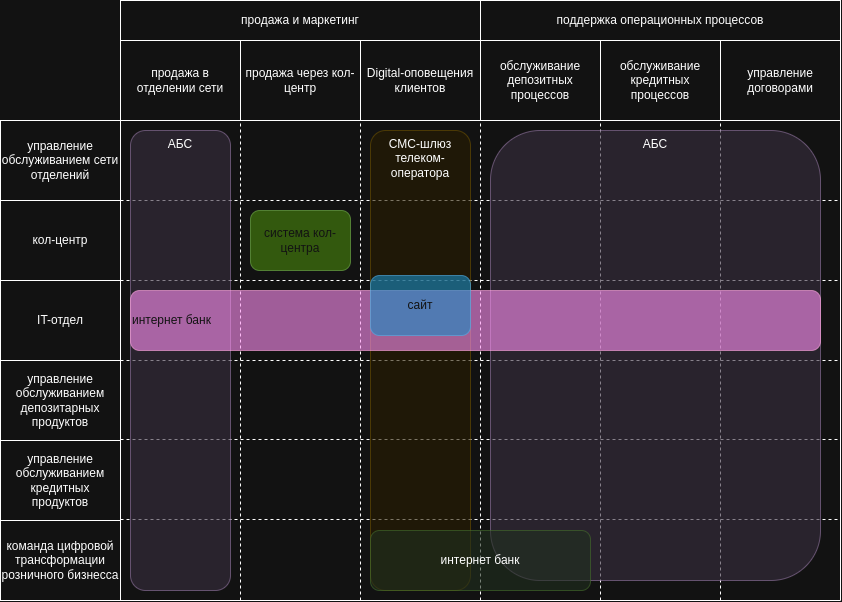

The diagram above was exported from draw.io. Its source (the exported page's mxGraphModel, read from the mxfile embedded in the PNG):
<mxGraphModel dx="1426" dy="812" grid="1" gridSize="10" guides="1" tooltips="1" connect="1" arrows="1" fold="1" page="1" pageScale="1" pageWidth="827" pageHeight="1169" math="0" shadow="0">
  <root>
    <mxCell id="0" />
    <mxCell id="1" parent="0" />
    <mxCell id="BG2OtP-4IIxvRgWAC536-40" value="продажа и маркетинг" style="rounded=0;whiteSpace=wrap;html=1;" parent="1" vertex="1">
      <mxGeometry x="160" y="80" width="360" height="40" as="geometry" />
    </mxCell>
    <mxCell id="BG2OtP-4IIxvRgWAC536-41" value="продажа в отделении сети" style="rounded=0;whiteSpace=wrap;html=1;" parent="1" vertex="1">
      <mxGeometry x="160" y="120" width="120" height="80" as="geometry" />
    </mxCell>
    <mxCell id="BG2OtP-4IIxvRgWAC536-42" value="продажа через кол-центр" style="rounded=0;whiteSpace=wrap;html=1;" parent="1" vertex="1">
      <mxGeometry x="280" y="120" width="120" height="80" as="geometry" />
    </mxCell>
    <mxCell id="BG2OtP-4IIxvRgWAC536-43" value="Digital-оповещения клиентов" style="rounded=0;whiteSpace=wrap;html=1;" parent="1" vertex="1">
      <mxGeometry x="400" y="120" width="120" height="80" as="geometry" />
    </mxCell>
    <mxCell id="BG2OtP-4IIxvRgWAC536-44" value="поддержка операционных процессов" style="rounded=0;whiteSpace=wrap;html=1;" parent="1" vertex="1">
      <mxGeometry x="520" y="80" width="360" height="40" as="geometry" />
    </mxCell>
    <mxCell id="BG2OtP-4IIxvRgWAC536-45" value="обслуживание депозитных процессов" style="rounded=0;whiteSpace=wrap;html=1;" parent="1" vertex="1">
      <mxGeometry x="520" y="120" width="120" height="80" as="geometry" />
    </mxCell>
    <mxCell id="BG2OtP-4IIxvRgWAC536-46" value="обслуживание кредитных процессов" style="rounded=0;whiteSpace=wrap;html=1;" parent="1" vertex="1">
      <mxGeometry x="640" y="120" width="120" height="80" as="geometry" />
    </mxCell>
    <mxCell id="BG2OtP-4IIxvRgWAC536-47" value="управление договорами" style="rounded=0;whiteSpace=wrap;html=1;" parent="1" vertex="1">
      <mxGeometry x="760" y="120" width="120" height="80" as="geometry" />
    </mxCell>
    <mxCell id="BG2OtP-4IIxvRgWAC536-48" value="управление обслуживанием сети отделений" style="rounded=0;whiteSpace=wrap;html=1;" parent="1" vertex="1">
      <mxGeometry x="40" y="200" width="120" height="80" as="geometry" />
    </mxCell>
    <mxCell id="BG2OtP-4IIxvRgWAC536-49" value="кол-центр" style="rounded=0;whiteSpace=wrap;html=1;" parent="1" vertex="1">
      <mxGeometry x="40" y="280" width="120" height="80" as="geometry" />
    </mxCell>
    <mxCell id="BG2OtP-4IIxvRgWAC536-50" value="управление обслуживанием депозитарных продуктов" style="rounded=0;whiteSpace=wrap;html=1;" parent="1" vertex="1">
      <mxGeometry x="40" y="440" width="120" height="80" as="geometry" />
    </mxCell>
    <mxCell id="BG2OtP-4IIxvRgWAC536-51" value="IT-отдел" style="rounded=0;whiteSpace=wrap;html=1;" parent="1" vertex="1">
      <mxGeometry x="40" y="360" width="120" height="80" as="geometry" />
    </mxCell>
    <mxCell id="BG2OtP-4IIxvRgWAC536-52" value="команда цифровой трансформации розничного бизнесса" style="rounded=0;whiteSpace=wrap;html=1;" parent="1" vertex="1">
      <mxGeometry x="40" y="600" width="120" height="80" as="geometry" />
    </mxCell>
    <mxCell id="BG2OtP-4IIxvRgWAC536-53" value="управление обслуживанием кредитных продуктов" style="rounded=0;whiteSpace=wrap;html=1;" parent="1" vertex="1">
      <mxGeometry x="40" y="520" width="120" height="80" as="geometry" />
    </mxCell>
    <mxCell id="BG2OtP-4IIxvRgWAC536-55" value="" style="endArrow=none;html=1;rounded=0;entryX=0;entryY=1;entryDx=0;entryDy=0;dashed=1;" parent="1" target="BG2OtP-4IIxvRgWAC536-42" edge="1">
      <mxGeometry width="50" height="50" relative="1" as="geometry">
        <mxPoint x="280" y="680" as="sourcePoint" />
        <mxPoint x="440" y="400" as="targetPoint" />
      </mxGeometry>
    </mxCell>
    <mxCell id="BG2OtP-4IIxvRgWAC536-56" value="" style="endArrow=none;html=1;rounded=0;entryX=0;entryY=1;entryDx=0;entryDy=0;dashed=1;" parent="1" edge="1">
      <mxGeometry width="50" height="50" relative="1" as="geometry">
        <mxPoint x="400" y="680" as="sourcePoint" />
        <mxPoint x="400" y="200" as="targetPoint" />
      </mxGeometry>
    </mxCell>
    <mxCell id="BG2OtP-4IIxvRgWAC536-58" value="" style="endArrow=none;html=1;rounded=0;entryX=0;entryY=1;entryDx=0;entryDy=0;dashed=1;" parent="1" edge="1">
      <mxGeometry width="50" height="50" relative="1" as="geometry">
        <mxPoint x="520" y="680" as="sourcePoint" />
        <mxPoint x="520" y="200" as="targetPoint" />
      </mxGeometry>
    </mxCell>
    <mxCell id="BG2OtP-4IIxvRgWAC536-59" value="" style="endArrow=none;html=1;rounded=0;entryX=0;entryY=1;entryDx=0;entryDy=0;dashed=1;" parent="1" edge="1">
      <mxGeometry width="50" height="50" relative="1" as="geometry">
        <mxPoint x="640" y="680" as="sourcePoint" />
        <mxPoint x="640" y="200" as="targetPoint" />
      </mxGeometry>
    </mxCell>
    <mxCell id="BG2OtP-4IIxvRgWAC536-60" value="" style="endArrow=none;html=1;rounded=0;entryX=0;entryY=1;entryDx=0;entryDy=0;dashed=1;" parent="1" edge="1">
      <mxGeometry width="50" height="50" relative="1" as="geometry">
        <mxPoint x="760" y="680" as="sourcePoint" />
        <mxPoint x="760" y="200" as="targetPoint" />
      </mxGeometry>
    </mxCell>
    <mxCell id="BG2OtP-4IIxvRgWAC536-63" value="" style="endArrow=none;html=1;rounded=0;entryX=0;entryY=1;entryDx=0;entryDy=0;" parent="1" edge="1">
      <mxGeometry width="50" height="50" relative="1" as="geometry">
        <mxPoint x="880" y="680" as="sourcePoint" />
        <mxPoint x="880" y="200" as="targetPoint" />
      </mxGeometry>
    </mxCell>
    <mxCell id="BG2OtP-4IIxvRgWAC536-64" value="" style="endArrow=none;html=1;rounded=0;exitX=1;exitY=0;exitDx=0;exitDy=0;dashed=1;" parent="1" source="BG2OtP-4IIxvRgWAC536-49" edge="1">
      <mxGeometry width="50" height="50" relative="1" as="geometry">
        <mxPoint x="390" y="440" as="sourcePoint" />
        <mxPoint x="880" y="280" as="targetPoint" />
      </mxGeometry>
    </mxCell>
    <mxCell id="BG2OtP-4IIxvRgWAC536-65" value="" style="endArrow=none;html=1;rounded=0;exitX=1;exitY=0;exitDx=0;exitDy=0;dashed=1;" parent="1" edge="1">
      <mxGeometry width="50" height="50" relative="1" as="geometry">
        <mxPoint x="160" y="360" as="sourcePoint" />
        <mxPoint x="880" y="360" as="targetPoint" />
      </mxGeometry>
    </mxCell>
    <mxCell id="BG2OtP-4IIxvRgWAC536-66" value="" style="endArrow=none;html=1;rounded=0;exitX=1;exitY=0;exitDx=0;exitDy=0;dashed=1;" parent="1" edge="1">
      <mxGeometry width="50" height="50" relative="1" as="geometry">
        <mxPoint x="160" y="440" as="sourcePoint" />
        <mxPoint x="880" y="440" as="targetPoint" />
      </mxGeometry>
    </mxCell>
    <mxCell id="BG2OtP-4IIxvRgWAC536-67" value="" style="endArrow=none;html=1;rounded=0;exitX=1;exitY=0;exitDx=0;exitDy=0;dashed=1;" parent="1" edge="1">
      <mxGeometry width="50" height="50" relative="1" as="geometry">
        <mxPoint x="160" y="519" as="sourcePoint" />
        <mxPoint x="880" y="519" as="targetPoint" />
      </mxGeometry>
    </mxCell>
    <mxCell id="BG2OtP-4IIxvRgWAC536-68" value="" style="endArrow=none;html=1;rounded=0;exitX=1;exitY=0;exitDx=0;exitDy=0;dashed=1;" parent="1" edge="1">
      <mxGeometry width="50" height="50" relative="1" as="geometry">
        <mxPoint x="160" y="599" as="sourcePoint" />
        <mxPoint x="880" y="599" as="targetPoint" />
      </mxGeometry>
    </mxCell>
    <mxCell id="BG2OtP-4IIxvRgWAC536-69" value="" style="endArrow=none;html=1;rounded=0;exitX=1;exitY=0;exitDx=0;exitDy=0;" parent="1" edge="1">
      <mxGeometry width="50" height="50" relative="1" as="geometry">
        <mxPoint x="160" y="680" as="sourcePoint" />
        <mxPoint x="880" y="680" as="targetPoint" />
      </mxGeometry>
    </mxCell>
    <mxCell id="BG2OtP-4IIxvRgWAC536-70" value="система кол-центра" style="rounded=1;whiteSpace=wrap;html=1;fillColor=#60a917;fontColor=#ffffff;strokeColor=#2D7600;opacity=60;" parent="1" vertex="1">
      <mxGeometry x="290" y="290" width="100" height="60" as="geometry" />
    </mxCell>
    <mxCell id="BG2OtP-4IIxvRgWAC536-71" value="АБС" style="rounded=1;whiteSpace=wrap;html=1;fillColor=#e1d5e7;strokeColor=#9673a6;verticalAlign=top;opacity=60;" parent="1" vertex="1">
      <mxGeometry x="530" y="210" width="330" height="450" as="geometry" />
    </mxCell>
    <mxCell id="BG2OtP-4IIxvRgWAC536-72" value="СМС-шлюз телеком-оператора" style="rounded=1;whiteSpace=wrap;html=1;fillColor=#fff2cc;strokeColor=#d6b656;verticalAlign=top;opacity=60;" parent="1" vertex="1">
      <mxGeometry x="410" y="210" width="100" height="460" as="geometry" />
    </mxCell>
    <mxCell id="BG2OtP-4IIxvRgWAC536-76" value="интернет банк" style="rounded=1;whiteSpace=wrap;html=1;fillColor=#d5e8d4;strokeColor=#82b366;opacity=60;" parent="1" vertex="1">
      <mxGeometry x="410" y="610" width="220" height="60" as="geometry" />
    </mxCell>
    <mxCell id="BG2OtP-4IIxvRgWAC536-74" value="АБС" style="rounded=1;whiteSpace=wrap;html=1;fillColor=#e1d5e7;strokeColor=#9673a6;verticalAlign=top;opacity=60;" parent="1" vertex="1">
      <mxGeometry x="170" y="210" width="100" height="460" as="geometry" />
    </mxCell>
    <mxCell id="BG2OtP-4IIxvRgWAC536-78" value="интернет банк" style="rounded=1;whiteSpace=wrap;html=1;fillColor=#d80073;fontColor=#ffffff;strokeColor=#A50040;align=left;fillStyle=auto;opacity=60;" parent="1" vertex="1">
      <mxGeometry x="170" y="370" width="690" height="60" as="geometry" />
    </mxCell>
    <mxCell id="BG2OtP-4IIxvRgWAC536-77" value="сайт" style="rounded=1;whiteSpace=wrap;html=1;fillColor=#1ba1e2;strokeColor=#006EAF;fontColor=#ffffff;opacity=60;" parent="1" vertex="1">
      <mxGeometry x="410" y="355" width="100" height="60" as="geometry" />
    </mxCell>
  </root>
</mxGraphModel>